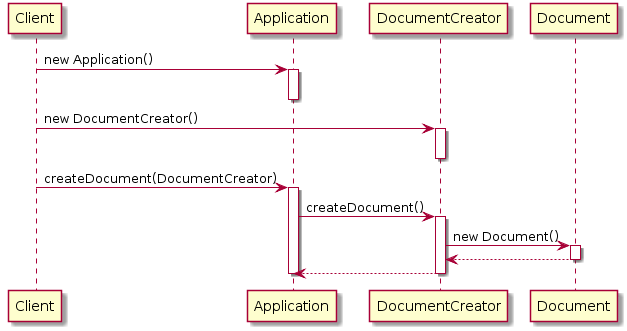

The diagram above was rendered by PlantUML. Its source (embedded in the PNG):
@startuml
Client -> Application: new Application()
Activate Application

Deactivate Application

Client -> DocumentCreator: new DocumentCreator()
Activate DocumentCreator

Deactivate DocumentCreator

Client -> Application: createDocument(DocumentCreator)
Activate Application

Application -> DocumentCreator: createDocument()
Activate DocumentCreator

DocumentCreator -> Document: new Document()
Activate Document

Document --> DocumentCreator
Deactivate Document

DocumentCreator --> Application
Deactivate DocumentCreator

Deactivate Application

@enduml